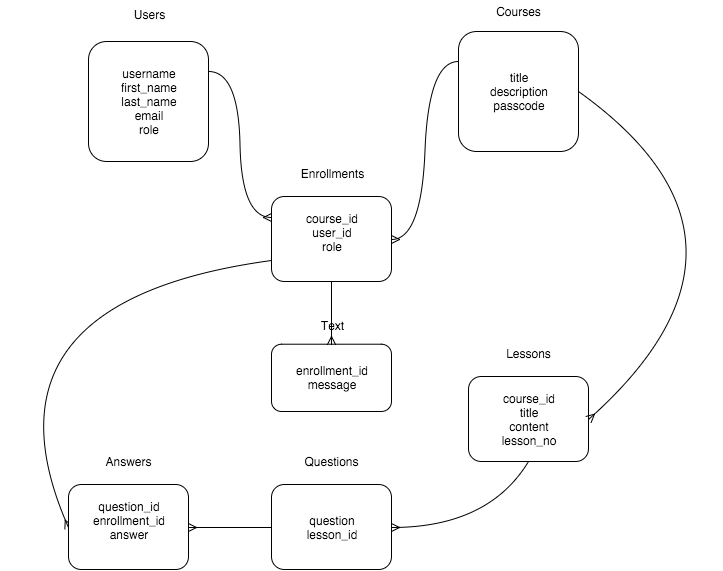

The diagram above was exported from draw.io. Its source (the exported page's mxGraphModel, read from the mxfile embedded in the PNG):
<mxGraphModel dx="898" dy="483" grid="1" gridSize="10" guides="1" tooltips="1" connect="1" arrows="1" fold="1" page="1" pageScale="1" pageWidth="826" pageHeight="1169" background="#ffffff" math="0">
  <root>
    <mxCell id="0" />
    <mxCell id="1" parent="0" />
    <mxCell id="6ba5f7e76adc8306-1" value="" style="group" vertex="1" connectable="0" parent="1">
      <mxGeometry x="130" y="110" width="120" height="160" as="geometry" />
    </mxCell>
    <mxCell id="6ba5f7e76adc8306-2" value="username&lt;div&gt;&lt;div&gt;first_name&lt;/div&gt;&lt;div&gt;last_name&lt;/div&gt;&lt;div&gt;email&lt;/div&gt;&lt;/div&gt;&lt;div&gt;role&lt;/div&gt;" style="rounded=1;whiteSpace=wrap;html=1;" vertex="1" parent="6ba5f7e76adc8306-1">
      <mxGeometry y="40" width="120" height="120" as="geometry" />
    </mxCell>
    <mxCell id="6ba5f7e76adc8306-3" value="Users" style="text;html=1;strokeColor=none;fillColor=none;align=center;verticalAlign=middle;whiteSpace=wrap;overflow=hidden;" vertex="1" parent="6ba5f7e76adc8306-1">
      <mxGeometry x="40" width="40" height="26.666666666666664" as="geometry" />
    </mxCell>
    <mxCell id="6ba5f7e76adc8306-4" value="" style="group" vertex="1" connectable="0" parent="1">
      <mxGeometry x="500" y="110" width="120" height="150" as="geometry" />
    </mxCell>
    <mxCell id="6ba5f7e76adc8306-5" value="&lt;div&gt;title&lt;/div&gt;&lt;div&gt;description&lt;br&gt;&lt;/div&gt;&lt;div&gt;passcode&lt;/div&gt;" style="rounded=1;whiteSpace=wrap;html=1;" vertex="1" parent="6ba5f7e76adc8306-4">
      <mxGeometry y="30" width="120" height="120" as="geometry" />
    </mxCell>
    <mxCell id="6ba5f7e76adc8306-6" value="Courses" style="text;html=1;strokeColor=none;fillColor=none;align=center;verticalAlign=middle;whiteSpace=wrap;overflow=hidden;" vertex="1" parent="6ba5f7e76adc8306-4">
      <mxGeometry x="30" width="60" height="20" as="geometry" />
    </mxCell>
    <mxCell id="6ba5f7e76adc8306-7" value="" style="group" vertex="1" connectable="0" parent="1">
      <mxGeometry x="313" y="270" width="120" height="120" as="geometry" />
    </mxCell>
    <mxCell id="6ba5f7e76adc8306-8" value="&lt;div&gt;course_id&lt;/div&gt;user_id&lt;div&gt;role&lt;br&gt;&lt;div&gt;&lt;br&gt;&lt;/div&gt;&lt;/div&gt;" style="rounded=1;whiteSpace=wrap;html=1;" vertex="1" parent="6ba5f7e76adc8306-7">
      <mxGeometry y="35" width="120" height="85" as="geometry" />
    </mxCell>
    <mxCell id="6ba5f7e76adc8306-9" value="Enrollments" style="text;html=1;strokeColor=none;fillColor=none;align=center;verticalAlign=middle;whiteSpace=wrap;overflow=hidden;" vertex="1" parent="6ba5f7e76adc8306-7">
      <mxGeometry x="10" width="100" height="23.333333333333336" as="geometry" />
    </mxCell>
    <mxCell id="6ba5f7e76adc8306-10" value="" style="edgeStyle=entityRelationEdgeStyle;html=1;endArrow=ERmany;exitX=1;exitY=0.25;entryX=0;entryY=0.25;curved=1;plain-gray;strokeColor=#000000;" edge="1" parent="1" source="6ba5f7e76adc8306-2" target="6ba5f7e76adc8306-8">
      <mxGeometry x="250" y="207" width="100" height="100" as="geometry">
        <mxPoint x="20" y="120" as="sourcePoint" />
        <mxPoint x="360" y="310" as="targetPoint" />
      </mxGeometry>
    </mxCell>
    <mxCell id="6ba5f7e76adc8306-11" value="" style="edgeStyle=entityRelationEdgeStyle;html=1;endArrow=none;exitX=1;exitY=0.5;curved=1;endFill=0;startArrow=ERmany;startFill=0;entryX=0;entryY=0.25;" edge="1" parent="1" source="6ba5f7e76adc8306-8" target="6ba5f7e76adc8306-5">
      <mxGeometry x="433" y="200" width="100" height="100" as="geometry">
        <mxPoint x="570" y="440" as="sourcePoint" />
        <mxPoint x="440" y="320" as="targetPoint" />
      </mxGeometry>
    </mxCell>
    <mxCell id="6ba5f7e76adc8306-12" value="" style="group" vertex="1" connectable="0" parent="1">
      <mxGeometry x="510" y="450" width="120" height="120" as="geometry" />
    </mxCell>
    <mxCell id="6ba5f7e76adc8306-13" value="&lt;div&gt;course_id&lt;/div&gt;&lt;div&gt;&lt;span style=&quot;line-height: 1.2&quot;&gt;title&lt;/span&gt;&lt;/div&gt;&lt;div&gt;&lt;span style=&quot;line-height: 1.2&quot;&gt;content&lt;/span&gt;&lt;/div&gt;&lt;div&gt;lesson_no&lt;/div&gt;" style="rounded=1;whiteSpace=wrap;html=1;" vertex="1" parent="6ba5f7e76adc8306-12">
      <mxGeometry y="35" width="120" height="85" as="geometry" />
    </mxCell>
    <mxCell id="6ba5f7e76adc8306-14" value="Lessons" style="text;html=1;strokeColor=none;fillColor=none;align=center;verticalAlign=middle;whiteSpace=wrap;overflow=hidden;" vertex="1" parent="6ba5f7e76adc8306-12">
      <mxGeometry x="10" width="100" height="23.333333333333336" as="geometry" />
    </mxCell>
    <mxCell id="6ba5f7e76adc8306-15" value="" style="html=1;endArrow=ERmany;strokeColor=#000000;exitX=1;exitY=0.5;entryX=1;entryY=0.5;curved=1;" edge="1" parent="1" source="6ba5f7e76adc8306-5" target="6ba5f7e76adc8306-13">
      <mxGeometry width="100" height="100" relative="1" as="geometry">
        <mxPoint x="10" y="210" as="sourcePoint" />
        <mxPoint x="373" y="520" as="targetPoint" />
        <Array as="points">
          <mxPoint x="830" y="350" />
        </Array>
      </mxGeometry>
    </mxCell>
    <mxCell id="6ba5f7e76adc8306-16" value="" style="group" vertex="1" connectable="0" parent="1">
      <mxGeometry x="313" y="558" width="120" height="120" as="geometry" />
    </mxCell>
    <mxCell id="6ba5f7e76adc8306-17" value="&lt;div&gt;&lt;span style=&quot;line-height: 1.2&quot;&gt;question&lt;/span&gt;&lt;br&gt;&lt;/div&gt;&lt;div&gt;lesson_id&lt;/div&gt;" style="rounded=1;whiteSpace=wrap;html=1;" vertex="1" parent="6ba5f7e76adc8306-16">
      <mxGeometry y="35" width="120" height="85" as="geometry" />
    </mxCell>
    <mxCell id="6ba5f7e76adc8306-18" value="Questions" style="text;html=1;strokeColor=none;fillColor=none;align=center;verticalAlign=middle;whiteSpace=wrap;overflow=hidden;" vertex="1" parent="6ba5f7e76adc8306-16">
      <mxGeometry x="10" width="100" height="23.333333333333336" as="geometry" />
    </mxCell>
    <mxCell id="6ba5f7e76adc8306-19" value="" style="html=1;endArrow=ERmany;strokeColor=#000000;entryX=1;entryY=0.5;curved=1;exitX=0.5;exitY=1;" edge="1" parent="1" source="6ba5f7e76adc8306-13" target="6ba5f7e76adc8306-17">
      <mxGeometry x="383" y="400" width="100" height="100" as="geometry">
        <mxPoint x="450" y="670" as="sourcePoint" />
        <mxPoint x="383" y="475" as="targetPoint" />
        <Array as="points">
          <mxPoint x="530" y="636" />
        </Array>
      </mxGeometry>
    </mxCell>
    <mxCell id="398fb79a9664af13-2" style="edgeStyle=none;curved=1;html=1;entryX=0;entryY=0.75;startArrow=ERmany;startFill=0;endArrow=none;endFill=0;jettySize=auto;orthogonalLoop=1;strokeColor=#000000;exitX=0;exitY=0.5;" edge="1" parent="1" source="665ea6a066df74d4-2" target="6ba5f7e76adc8306-8">
      <mxGeometry relative="1" as="geometry">
        <Array as="points">
          <mxPoint x="10" y="410" />
        </Array>
        <mxPoint x="140" y="330" as="sourcePoint" />
      </mxGeometry>
    </mxCell>
    <mxCell id="665ea6a066df74d4-1" value="" style="group" vertex="1" connectable="0" parent="1">
      <mxGeometry x="110" y="558" width="120" height="120" as="geometry" />
    </mxCell>
    <mxCell id="665ea6a066df74d4-2" value="&lt;div&gt;&lt;span style=&quot;line-height: 1.2&quot;&gt;question_id&lt;/span&gt;&lt;/div&gt;&lt;div&gt;&lt;span style=&quot;line-height: 1.2&quot;&gt;enrollment_id&lt;/span&gt;&lt;/div&gt;&lt;div&gt;&lt;span style=&quot;line-height: 1.2&quot;&gt;answer&lt;/span&gt;&lt;/div&gt;&lt;div&gt;&lt;br&gt;&lt;/div&gt;" style="rounded=1;whiteSpace=wrap;html=1;" vertex="1" parent="665ea6a066df74d4-1">
      <mxGeometry y="35" width="120" height="85" as="geometry" />
    </mxCell>
    <mxCell id="665ea6a066df74d4-3" value="Answers" style="text;html=1;strokeColor=none;fillColor=none;align=center;verticalAlign=middle;whiteSpace=wrap;overflow=hidden;" vertex="1" parent="665ea6a066df74d4-1">
      <mxGeometry x="10" width="100" height="23.333333333333336" as="geometry" />
    </mxCell>
    <mxCell id="665ea6a066df74d4-4" value="" style="html=1;endArrow=ERmany;strokeColor=#000000;exitX=0;exitY=0.5;entryX=1;entryY=0.5;curved=1;" edge="1" parent="1" source="6ba5f7e76adc8306-17" target="665ea6a066df74d4-2">
      <mxGeometry x="393" y="410" width="100" height="100" as="geometry">
        <mxPoint x="570" y="490" as="sourcePoint" />
        <mxPoint x="443" y="586" as="targetPoint" />
        <Array as="points" />
      </mxGeometry>
    </mxCell>
    <mxCell id="103a4eef92cedd2f-1" value="" style="group" vertex="1" connectable="0" parent="1">
      <mxGeometry x="313" y="425" width="120" height="95" as="geometry" />
    </mxCell>
    <mxCell id="103a4eef92cedd2f-2" value="&lt;div&gt;enrollment_id&lt;/div&gt;&lt;div&gt;message&lt;/div&gt;" style="rounded=1;whiteSpace=wrap;html=1;" vertex="1" parent="103a4eef92cedd2f-1">
      <mxGeometry y="27.708333333333332" width="120" height="67.29166666666666" as="geometry" />
    </mxCell>
    <mxCell id="103a4eef92cedd2f-3" value="Text" style="text;html=1;strokeColor=none;fillColor=none;align=center;verticalAlign=middle;whiteSpace=wrap;overflow=hidden;" vertex="1" parent="103a4eef92cedd2f-1">
      <mxGeometry x="10" width="100" height="18.472222222222225" as="geometry" />
    </mxCell>
    <mxCell id="103a4eef92cedd2f-4" value="" style="html=1;endArrow=ERmany;strokeColor=#000000;entryX=0.5;entryY=0;curved=1;exitX=0.5;exitY=1;" edge="1" parent="1" source="6ba5f7e76adc8306-8" target="103a4eef92cedd2f-2">
      <mxGeometry x="393" y="410" width="100" height="100" as="geometry">
        <mxPoint x="580" y="580" as="sourcePoint" />
        <mxPoint x="443" y="646" as="targetPoint" />
        <Array as="points" />
      </mxGeometry>
    </mxCell>
  </root>
</mxGraphModel>